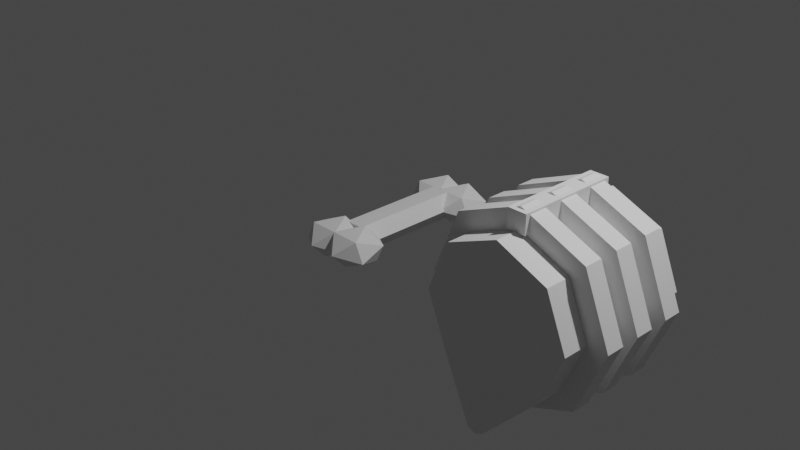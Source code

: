 # Source: bone.blend  (saved by Blender 2.83.19; exported with 4.5.12 LTS)
import bpy
from mathutils import Matrix  # noqa: F401  (used for matrix-valued properties, if any)

bpy.ops.wm.read_factory_settings(use_empty=True)
scene = bpy.context.scene
scene.name = 'Scene'

# ---- collections
col_collection = bpy.data.collections.new('Collection'); scene.collection.children.link(col_collection)

# ---- materials (node trees are filled in below, after node groups)
mat_material = bpy.data.materials.new('Material')
mat_material.alpha_threshold = 0.0
mat_material.use_transparent_shadow = False
mat_material.line_color = (0.0, 0.0, 0.0, 1.0)

# ---- material node trees
mat_material.use_nodes = True; mat_material.node_tree.nodes.clear()
_N = mat_material.node_tree.nodes; _L = mat_material.node_tree.links
n0 = _N.new('ShaderNodeOutputMaterial'); n0.name = 'Material Output'; n0.location = (300, 300)
n1 = _N.new('ShaderNodeBsdfPrincipled'); n1.name = 'Principled BSDF'; n1.location = (10, 300)
n1.distribution = 'GGX'
n1.subsurface_method = 'BURLEY'
n1.inputs[2].default_value = 0.4
n1.inputs[3].default_value = 1.45
n1.inputs[27].default_value = (0.0, 0.0, 0.0, 1.0)
n1.inputs[28].default_value = 1.0
_L.new(n1.outputs[0], n0.inputs[0])
n0.is_active_output = True

# ---- world
world_world = bpy.data.worlds.new('World'); scene.world = world_world
world_world.use_nodes = True; world_world.node_tree.nodes.clear()
_N = world_world.node_tree.nodes; _L = world_world.node_tree.links
n0 = _N.new('ShaderNodeOutputWorld'); n0.name = 'World Output'; n0.location = (300, 300)
n1 = _N.new('ShaderNodeBackground'); n1.name = 'Background'; n1.location = (10, 300)
n1.inputs[0].default_value = (0.05088, 0.05088, 0.05088, 1.0)
_L.new(n1.outputs[0], n0.inputs[0])
n0.is_active_output = True
world_world.color = (0.05088, 0.05088, 0.05088)
world_world.use_sun_shadow = False
world_world.sun_shadow_jitter_overblur = 0.0

# ---- cameras
cam_camera = bpy.data.cameras.new('Camera')
cam_camera.clip_end = 100.0
cam_camera.ortho_scale = 7.314

# ---- lights
light_light = bpy.data.lights.new('Light', 'POINT')
light_light.transmission_factor = 0.0
light_light.energy = 1000.0
light_light.shadow_soft_size = 0.1
light_light.shadow_maximum_resolution = 0.006
light_light.use_absolute_resolution = True

# ---- meshes
me_cube = bpy.data.meshes.new('Cube')
me_cube.from_pydata([(0.1988, 0.6, 1.501e-08), (0.1988, -0.6, 1.501e-08), (0.09942, 0.6, -0.1424), (0.09942, -0.6, -0.1424), (-0.09942, 0.6, -0.1424), (-0.09942, -0.6, -0.1424), (-0.1988, 0.6, -6.355e-10), (-0.1988, -0.6, -6.355e-10), (-0.09942, 0.6, 0.1424), (-0.09942, -0.6, 0.1424), (0.09942, 0.6, 0.1424), (0.09942, -0.6, 0.1424), (-0.15, -0.42, -1.132e-08), (-0.3077, -0.5858, -0.1427), (-0.4052, -0.5858, 0.0545), (-0.15, -0.5858, 0.1764), (0.1052, -0.5858, 0.0545), (0.007716, -0.5858, -0.1427), (-0.4052, -0.8542, -0.0545), (-0.3077, -0.8542, 0.1427), (0.007716, -0.8542, 0.1427), (0.1052, -0.8542, -0.0545), (-0.15, -0.8542, -0.1764), (-0.15, -1.02, -1.132e-08), (0.15, -0.42, 1.132e-08), (-0.007716, -0.5858, -0.1427), (-0.1052, -0.5858, 0.0545), (0.15, -0.5858, 0.1764), (0.4052, -0.5858, 0.0545), (0.3077, -0.5858, -0.1427), (-0.1052, -0.8542, -0.0545), (-0.007716, -0.8542, 0.1427), (0.3077, -0.8542, 0.1427), (0.4052, -0.8542, -0.0545), (0.15, -0.8542, -0.1764), (0.15, -1.02, 1.132e-08), (-0.15, 1.02, -1.132e-08), (-0.3077, 0.8542, -0.1427), (-0.4052, 0.8542, 0.0545), (-0.15, 0.8542, 0.1764), (0.1052, 0.8542, 0.0545), (0.007716, 0.8542, -0.1427), (-0.4052, 0.5858, -0.0545), (-0.3077, 0.5858, 0.1427), (0.007716, 0.5858, 0.1427), (0.1052, 0.5858, -0.0545), (-0.15, 0.5858, -0.1764), (-0.15, 0.42, -1.132e-08), (0.15, 1.02, 1.132e-08), (-0.007716, 0.8542, -0.1427), (-0.1052, 0.8542, 0.0545), (0.15, 0.8542, 0.1764), (0.4052, 0.8542, 0.0545), (0.3077, 0.8542, -0.1427), (-0.1052, 0.5858, -0.0545), (-0.007716, 0.5858, 0.1427), (0.3077, 0.5858, 0.1427), (0.4052, 0.5858, -0.0545), (0.15, 0.5858, -0.1764), (0.15, 0.42, 1.132e-08)], [], [(0, 1, 3, 2), (2, 3, 5, 4), (4, 5, 7, 6), (6, 7, 9, 8), (3, 1, 11, 9, 7, 5), (8, 9, 11, 10), (10, 11, 1, 0), (0, 2, 4, 6, 8, 10), (12, 13, 14), (13, 12, 17), (12, 14, 15), (12, 15, 16), (12, 16, 17), (13, 17, 22), (14, 13, 18), (15, 14, 19), (16, 15, 20), (17, 16, 21), (13, 22, 18), (14, 18, 19), (15, 19, 20), (16, 20, 21), (17, 21, 22), (18, 22, 23), (19, 18, 23), (20, 19, 23), (21, 20, 23), (22, 21, 23), (24, 25, 26), (25, 24, 29), (24, 26, 27), (24, 27, 28), (24, 28, 29), (25, 29, 34), (26, 25, 30), (27, 26, 31), (28, 27, 32), (29, 28, 33), (25, 34, 30), (26, 30, 31), (27, 31, 32), (28, 32, 33), (29, 33, 34), (30, 34, 35), (31, 30, 35), (32, 31, 35), (33, 32, 35), (34, 33, 35), (36, 37, 38), (37, 36, 41), (36, 38, 39), (36, 39, 40), (36, 40, 41), (37, 41, 46), (38, 37, 42), (39, 38, 43), (40, 39, 44), (41, 40, 45), (37, 46, 42), (38, 42, 43), (39, 43, 44), (40, 44, 45), (41, 45, 46), (42, 46, 47), (43, 42, 47), (44, 43, 47), (45, 44, 47), (46, 45, 47), (48, 49, 50), (49, 48, 53), (48, 50, 51), (48, 51, 52), (48, 52, 53), (49, 53, 58), (50, 49, 54), (51, 50, 55), (52, 51, 56), (53, 52, 57), (49, 58, 54), (50, 54, 55), (51, 55, 56), (52, 56, 57), (53, 57, 58), (54, 58, 59), (55, 54, 59), (56, 55, 59), (57, 56, 59), (58, 57, 59)])
_uv = me_cube.uv_layers.new(name='UVMap')
_uv.uv.foreach_set('vector', [1.0, 0.5, 1.0, 1.0, 0.8333, 1.0, 0.8333, 0.5, 0.8333, 0.5, 0.8333, 1.0, 0.6667, 1.0, 0.6667, 0.5, 0.6667, 0.5, 0.6667, 1.0, 0.5, 1.0, 0.5, 0.5, 0.5, 0.5, 0.5, 1.0, 0.3333, 1.0, 0.3333, 0.5, 0.4578, 0.37, 0.25, 0.49, 0.04215, 0.37, 0.04215, 0.13, 0.25, 0.01, 0.4578, 0.13, 0.3333, 0.5, 0.3333, 1.0, 0.1667, 1.0, 0.1667, 0.5, 0.1667, 0.5, 0.1667, 1.0, -8.941e-08, 1.0, -8.941e-08, 0.5, 0.75, 0.49, 0.9578, 0.37, 0.9578, 0.13, 0.75, 0.01, 0.5422, 0.13, 0.5422, 0.37, 0.8182, 0.0, 0.7273, 0.1575, 0.9091, 0.1575, 0.7273, 0.1575, 0.6364, 0.0, 0.5455, 0.1575, 0.09091, 0.0, 0.0, 0.1575, 0.1818, 0.1575, 0.2727, 0.0, 0.1818, 0.1575, 0.3636, 0.1575, 0.4545, 0.0, 0.3636, 0.1575, 0.5455, 0.1575, 0.7273, 0.1575, 0.5455, 0.1575, 0.6364, 0.3149, 0.9091, 0.1575, 0.7273, 0.1575, 0.8182, 0.3149, 0.1818, 0.1575, 0.0, 0.1575, 0.09091, 0.3149, 0.3636, 0.1575, 0.1818, 0.1575, 0.2727, 0.3149, 0.5455, 0.1575, 0.3636, 0.1575, 0.4545, 0.3149, 0.7273, 0.1575, 0.6364, 0.3149, 0.8182, 0.3149, 0.9091, 0.1575, 0.8182, 0.3149, 1.0, 0.3149, 0.1818, 0.1575, 0.09091, 0.3149, 0.2727, 0.3149, 0.3636, 0.1575, 0.2727, 0.3149, 0.4545, 0.3149, 0.5455, 0.1575, 0.4545, 0.3149, 0.6364, 0.3149, 0.8182, 0.3149, 0.6364, 0.3149, 0.7273, 0.4724, 1.0, 0.3149, 0.8182, 0.3149, 0.9091, 0.4724, 0.2727, 0.3149, 0.09091, 0.3149, 0.1818, 0.4724, 0.4545, 0.3149, 0.2727, 0.3149, 0.3636, 0.4724, 0.6364, 0.3149, 0.4545, 0.3149, 0.5455, 0.4724, 0.8182, 0.0, 0.7273, 0.1575, 0.9091, 0.1575, 0.7273, 0.1575, 0.6364, 0.0, 0.5455, 0.1575, 0.09091, 0.0, 0.0, 0.1575, 0.1818, 0.1575, 0.2727, 0.0, 0.1818, 0.1575, 0.3636, 0.1575, 0.4545, 0.0, 0.3636, 0.1575, 0.5455, 0.1575, 0.7273, 0.1575, 0.5455, 0.1575, 0.6364, 0.3149, 0.9091, 0.1575, 0.7273, 0.1575, 0.8182, 0.3149, 0.1818, 0.1575, 0.0, 0.1575, 0.09091, 0.3149, 0.3636, 0.1575, 0.1818, 0.1575, 0.2727, 0.3149, 0.5455, 0.1575, 0.3636, 0.1575, 0.4545, 0.3149, 0.7273, 0.1575, 0.6364, 0.3149, 0.8182, 0.3149, 0.9091, 0.1575, 0.8182, 0.3149, 1.0, 0.3149, 0.1818, 0.1575, 0.09091, 0.3149, 0.2727, 0.3149, 0.3636, 0.1575, 0.2727, 0.3149, 0.4545, 0.3149, 0.5455, 0.1575, 0.4545, 0.3149, 0.6364, 0.3149, 0.8182, 0.3149, 0.6364, 0.3149, 0.7273, 0.4724, 1.0, 0.3149, 0.8182, 0.3149, 0.9091, 0.4724, 0.2727, 0.3149, 0.09091, 0.3149, 0.1818, 0.4724, 0.4545, 0.3149, 0.2727, 0.3149, 0.3636, 0.4724, 0.6364, 0.3149, 0.4545, 0.3149, 0.5455, 0.4724, 0.8182, 0.0, 0.7273, 0.1575, 0.9091, 0.1575, 0.7273, 0.1575, 0.6364, 0.0, 0.5455, 0.1575, 0.09091, 0.0, 0.0, 0.1575, 0.1818, 0.1575, 0.2727, 0.0, 0.1818, 0.1575, 0.3636, 0.1575, 0.4545, 0.0, 0.3636, 0.1575, 0.5455, 0.1575, 0.7273, 0.1575, 0.5455, 0.1575, 0.6364, 0.3149, 0.9091, 0.1575, 0.7273, 0.1575, 0.8182, 0.3149, 0.1818, 0.1575, 0.0, 0.1575, 0.09091, 0.3149, 0.3636, 0.1575, 0.1818, 0.1575, 0.2727, 0.3149, 0.5455, 0.1575, 0.3636, 0.1575, 0.4545, 0.3149, 0.7273, 0.1575, 0.6364, 0.3149, 0.8182, 0.3149, 0.9091, 0.1575, 0.8182, 0.3149, 1.0, 0.3149, 0.1818, 0.1575, 0.09091, 0.3149, 0.2727, 0.3149, 0.3636, 0.1575, 0.2727, 0.3149, 0.4545, 0.3149, 0.5455, 0.1575, 0.4545, 0.3149, 0.6364, 0.3149, 0.8182, 0.3149, 0.6364, 0.3149, 0.7273, 0.4724, 1.0, 0.3149, 0.8182, 0.3149, 0.9091, 0.4724, 0.2727, 0.3149, 0.09091, 0.3149, 0.1818, 0.4724, 0.4545, 0.3149, 0.2727, 0.3149, 0.3636, 0.4724, 0.6364, 0.3149, 0.4545, 0.3149, 0.5455, 0.4724, 0.8182, 0.0, 0.7273, 0.1575, 0.9091, 0.1575, 0.7273, 0.1575, 0.6364, 0.0, 0.5455, 0.1575, 0.09091, 0.0, 0.0, 0.1575, 0.1818, 0.1575, 0.2727, 0.0, 0.1818, 0.1575, 0.3636, 0.1575, 0.4545, 0.0, 0.3636, 0.1575, 0.5455, 0.1575, 0.7273, 0.1575, 0.5455, 0.1575, 0.6364, 0.3149, 0.9091, 0.1575, 0.7273, 0.1575, 0.8182, 0.3149, 0.1818, 0.1575, 0.0, 0.1575, 0.09091, 0.3149, 0.3636, 0.1575, 0.1818, 0.1575, 0.2727, 0.3149, 0.5455, 0.1575, 0.3636, 0.1575, 0.4545, 0.3149, 0.7273, 0.1575, 0.6364, 0.3149, 0.8182, 0.3149, 0.9091, 0.1575, 0.8182, 0.3149, 1.0, 0.3149, 0.1818, 0.1575, 0.09091, 0.3149, 0.2727, 0.3149, 0.3636, 0.1575, 0.2727, 0.3149, 0.4545, 0.3149, 0.5455, 0.1575, 0.4545, 0.3149, 0.6364, 0.3149, 0.8182, 0.3149, 0.6364, 0.3149, 0.7273, 0.4724, 1.0, 0.3149, 0.8182, 0.3149, 0.9091, 0.4724, 0.2727, 0.3149, 0.09091, 0.3149, 0.1818, 0.4724, 0.4545, 0.3149, 0.2727, 0.3149, 0.3636, 0.4724, 0.6364, 0.3149, 0.4545, 0.3149, 0.5455, 0.4724])
me_cube.materials.append(mat_material)
me_cube.use_remesh_preserve_volume = False
me_cube.use_remesh_preserve_attributes = False
me_cube.use_mirror_vertex_groups = False
me_cube.update()
me_cylinder = bpy.data.meshes.new('Cylinder')
me_cylinder.from_pydata([(0.0, 1.0, -0.1), (0.0, 1.0, 0.1), (0.7071, 0.7071, -0.1), (0.7071, 0.7071, 0.1), (1.0, -4.371e-09, -0.1), (1.0, -8.305e-08, 0.1), (0.7071, -0.7071, -0.1), (0.7071, -0.7071, 0.1), (-1.192e-07, -1.0, -0.1), (-1.192e-07, -1.0, 0.1), (-0.7071, -0.7071, -0.1), (-0.7071, -0.7071, 0.1), (-1.0, 5.127e-08, -0.1), (-1.0, -2.742e-08, 0.1), (-0.7071, 0.7071, -0.1), (-0.7071, 0.7071, 0.1), (0.0, 1.0, -0.5), (0.0, 1.0, -0.3), (0.7071, 0.7071, -0.5), (0.7071, 0.7071, -0.3), (1.0, -2.186e-08, -0.5), (1.0, -1.005e-07, -0.3), (0.7071, -0.7071, -0.5), (0.7071, -0.7071, -0.3), (-1.192e-07, -1.0, -0.5), (-1.192e-07, -1.0, -0.3), (-0.7071, -0.7071, -0.5), (-0.7071, -0.7071, -0.3), (-1.0, 3.378e-08, -0.5), (-1.0, -4.49e-08, -0.3), (-0.7071, 0.7071, -0.5), (-0.7071, 0.7071, -0.3), (0.0, 1.0, 0.3), (0.0, 1.0, 0.5), (0.7071, 0.7071, 0.3), (0.7071, 0.7071, 0.5), (1.0, 1.311e-08, 0.3), (1.0, -6.557e-08, 0.5), (0.7071, -0.7071, 0.3), (0.7071, -0.7071, 0.5), (-1.192e-07, -1.0, 0.3), (-1.192e-07, -1.0, 0.5), (-0.7071, -0.7071, 0.3), (-0.7071, -0.7071, 0.5), (-1.0, 6.875e-08, 0.3), (-1.0, -9.931e-09, 0.5), (-0.7071, 0.7071, 0.3), (-0.7071, 0.7071, 0.5), (-0.09511, 0.7761, 0.5522), (-0.09511, 0.9781, 0.5522), (-0.09511, 0.7761, -0.5522), (-0.09511, 0.9781, -0.5522), (0.1069, 0.7761, 0.5522), (0.1069, 0.9781, 0.5522), (0.1069, 0.7761, -0.5522), (0.1069, 0.9781, -0.5522)], [], [(0, 1, 3, 2), (2, 3, 5, 4), (4, 5, 7, 6), (6, 7, 9, 8), (8, 9, 11, 10), (10, 11, 13, 12), (3, 1, 15, 13, 11, 9, 7, 5), (12, 13, 15, 14), (14, 15, 1, 0), (0, 2, 4, 6, 8, 10, 12, 14), (16, 17, 19, 18), (18, 19, 21, 20), (20, 21, 23, 22), (22, 23, 25, 24), (24, 25, 27, 26), (26, 27, 29, 28), (19, 17, 31, 29, 27, 25, 23, 21), (28, 29, 31, 30), (30, 31, 17, 16), (16, 18, 20, 22, 24, 26, 28, 30), (32, 33, 35, 34), (34, 35, 37, 36), (36, 37, 39, 38), (38, 39, 41, 40), (40, 41, 43, 42), (42, 43, 45, 44), (35, 33, 47, 45, 43, 41, 39, 37), (44, 45, 47, 46), (46, 47, 33, 32), (32, 34, 36, 38, 40, 42, 44, 46), (48, 49, 51, 50), (50, 51, 55, 54), (54, 55, 53, 52), (52, 53, 49, 48), (50, 54, 52, 48), (55, 51, 49, 53)])
_uv = me_cylinder.uv_layers.new(name='UVMap')
_uv.uv.foreach_set('vector', [1.0, 0.5, 1.0, 1.0, 0.875, 1.0, 0.875, 0.5, 0.875, 0.5, 0.875, 1.0, 0.75, 1.0, 0.75, 0.5, 0.75, 0.5, 0.75, 1.0, 0.625, 1.0, 0.625, 0.5, 0.625, 0.5, 0.625, 1.0, 0.5, 1.0, 0.5, 0.5, 0.5, 0.5, 0.5, 1.0, 0.375, 1.0, 0.375, 0.5, 0.375, 0.5, 0.375, 1.0, 0.25, 1.0, 0.25, 0.5, 0.4197, 0.4197, 0.25, 0.49, 0.08029, 0.4197, 0.01, 0.25, 0.08029, 0.08029, 0.25, 0.01, 0.4197, 0.08029, 0.49, 0.25, 0.25, 0.5, 0.25, 1.0, 0.125, 1.0, 0.125, 0.5, 0.125, 0.5, 0.125, 1.0, 0.0, 1.0, 0.0, 0.5, 0.75, 0.49, 0.9197, 0.4197, 0.99, 0.25, 0.9197, 0.08029, 0.75, 0.01, 0.5803, 0.08029, 0.51, 0.25, 0.5803, 0.4197, 1.0, 0.5, 1.0, 1.0, 0.875, 1.0, 0.875, 0.5, 0.875, 0.5, 0.875, 1.0, 0.75, 1.0, 0.75, 0.5, 0.75, 0.5, 0.75, 1.0, 0.625, 1.0, 0.625, 0.5, 0.625, 0.5, 0.625, 1.0, 0.5, 1.0, 0.5, 0.5, 0.5, 0.5, 0.5, 1.0, 0.375, 1.0, 0.375, 0.5, 0.375, 0.5, 0.375, 1.0, 0.25, 1.0, 0.25, 0.5, 0.4197, 0.4197, 0.25, 0.49, 0.08029, 0.4197, 0.01, 0.25, 0.08029, 0.08029, 0.25, 0.01, 0.4197, 0.08029, 0.49, 0.25, 0.25, 0.5, 0.25, 1.0, 0.125, 1.0, 0.125, 0.5, 0.125, 0.5, 0.125, 1.0, 0.0, 1.0, 0.0, 0.5, 0.75, 0.49, 0.9197, 0.4197, 0.99, 0.25, 0.9197, 0.08029, 0.75, 0.01, 0.5803, 0.08029, 0.51, 0.25, 0.5803, 0.4197, 1.0, 0.5, 1.0, 1.0, 0.875, 1.0, 0.875, 0.5, 0.875, 0.5, 0.875, 1.0, 0.75, 1.0, 0.75, 0.5, 0.75, 0.5, 0.75, 1.0, 0.625, 1.0, 0.625, 0.5, 0.625, 0.5, 0.625, 1.0, 0.5, 1.0, 0.5, 0.5, 0.5, 0.5, 0.5, 1.0, 0.375, 1.0, 0.375, 0.5, 0.375, 0.5, 0.375, 1.0, 0.25, 1.0, 0.25, 0.5, 0.4197, 0.4197, 0.25, 0.49, 0.08029, 0.4197, 0.01, 0.25, 0.08029, 0.08029, 0.25, 0.01, 0.4197, 0.08029, 0.49, 0.25, 0.25, 0.5, 0.25, 1.0, 0.125, 1.0, 0.125, 0.5, 0.125, 0.5, 0.125, 1.0, 0.0, 1.0, 0.0, 0.5, 0.75, 0.49, 0.9197, 0.4197, 0.99, 0.25, 0.9197, 0.08029, 0.75, 0.01, 0.5803, 0.08029, 0.51, 0.25, 0.5803, 0.4197, 0.375, 0.0, 0.625, 0.0, 0.625, 0.25, 0.375, 0.25, 0.375, 0.25, 0.625, 0.25, 0.625, 0.5, 0.375, 0.5, 0.375, 0.5, 0.625, 0.5, 0.625, 0.75, 0.375, 0.75, 0.375, 0.75, 0.625, 0.75, 0.625, 1.0, 0.375, 1.0, 0.125, 0.5, 0.375, 0.5, 0.375, 0.75, 0.125, 0.75, 0.625, 0.5, 0.875, 0.5, 0.875, 0.75, 0.625, 0.75])
me_cylinder.use_remesh_fix_poles = True
me_cylinder.use_remesh_preserve_attributes = False
me_cylinder.use_mirror_vertex_groups = False
me_cylinder.update()
me_cylinder_001 = bpy.data.meshes.new('Cylinder.001')
me_cylinder_001.from_pydata([(0.0, 1.0, -1.0), (0.0, 1.0, 1.0), (0.7071, 0.7071, -1.0), (0.7071, 0.7071, 1.0), (1.0, -4.538e-08, -1.0), (1.0, -4.538e-08, 1.0), (0.7071, -0.7071, -1.0), (0.7071, -0.7071, 1.0), (-8.742e-08, -1.0, -1.0), (-8.742e-08, -1.0, 1.0), (-0.7071, -0.7071, -1.0), (-0.7071, -0.7071, 1.0), (-1.0, 1.026e-08, -1.0), (-1.0, 1.026e-08, 1.0), (-0.7071, 0.7071, -1.0), (-0.7071, 0.7071, 1.0), (0.1109, -1.328, -1.231), (0.1109, -1.328, 1.231), (-1.425e-07, -1.374, -1.231), (-1.425e-07, -1.374, 1.231), (-0.1109, -1.328, -1.231), (-0.1109, -1.328, 1.231)], [], [(0, 1, 3, 2), (2, 3, 5, 4), (4, 5, 7, 6), (9, 11, 21, 19), (6, 7, 17, 16), (10, 11, 13, 12), (3, 1, 15, 13, 11, 9, 7, 5), (12, 13, 15, 14), (14, 15, 1, 0), (0, 2, 4, 6, 8, 10, 12, 14), (16, 17, 19, 18), (18, 19, 21, 20), (8, 6, 16, 18), (11, 10, 20, 21), (10, 8, 18, 20), (7, 9, 19, 17)])
_uv = me_cylinder_001.uv_layers.new(name='UVMap')
_uv.uv.foreach_set('vector', [1.0, 0.5, 1.0, 1.0, 0.875, 1.0, 0.875, 0.5, 0.875, 0.5, 0.875, 1.0, 0.75, 1.0, 0.75, 0.5, 0.75, 0.5, 0.75, 1.0, 0.625, 1.0, 0.625, 0.5, 0.25, 0.01, 0.08029, 0.08029, 0.08029, 0.08029, 0.25, 0.01, 0.625, 0.5, 0.625, 1.0, 0.625, 1.0, 0.625, 0.5, 0.375, 0.5, 0.375, 1.0, 0.25, 1.0, 0.25, 0.5, 0.4197, 0.4197, 0.25, 0.49, 0.08029, 0.4197, 0.01, 0.25, 0.08029, 0.08029, 0.25, 0.01, 0.4197, 0.08029, 0.49, 0.25, 0.25, 0.5, 0.25, 1.0, 0.125, 1.0, 0.125, 0.5, 0.125, 0.5, 0.125, 1.0, 0.0, 1.0, 0.0, 0.5, 0.75, 0.49, 0.9197, 0.4197, 0.99, 0.25, 0.9197, 0.08029, 0.75, 0.01, 0.5803, 0.08029, 0.51, 0.25, 0.5803, 0.4197, 0.625, 0.5, 0.625, 1.0, 0.5, 1.0, 0.5, 0.5, 0.5, 0.5, 0.5, 1.0, 0.375, 1.0, 0.375, 0.5, 0.75, 0.01, 0.9197, 0.08029, 0.9197, 0.08029, 0.75, 0.01, 0.375, 1.0, 0.375, 0.5, 0.375, 0.5, 0.375, 1.0, 0.5803, 0.08029, 0.75, 0.01, 0.75, 0.01, 0.5803, 0.08029, 0.4197, 0.08029, 0.25, 0.01, 0.25, 0.01, 0.4197, 0.08029])
me_cylinder_001.use_remesh_fix_poles = True
me_cylinder_001.use_remesh_preserve_attributes = False
me_cylinder_001.use_mirror_vertex_groups = False
me_cylinder_001.update()
me_cylinder_002 = bpy.data.meshes.new('Cylinder.002')
me_cylinder_002.from_pydata([(0.09698, 0.6175, -0.1005), (0.09698, 0.6175, 0.1015), (0.09698, -0.487, -0.1005), (0.09698, -0.487, 0.1015), (-0.105, 0.6175, -0.1005), (-0.105, 0.6175, 0.1015), (-0.105, -0.487, -0.1005), (-0.105, -0.487, 0.1015), (0.4271, -0.2577, -0.1926), (0.4271, -0.2577, 0.1921), (0.4271, -0.4117, -0.1926), (0.4271, -0.4117, 0.1921), (-0.4234, -0.2577, -0.1926), (-0.4234, -0.2577, 0.1921), (-0.4234, -0.4117, -0.1926), (-0.4234, -0.4117, 0.1921), (0.1942, 0.1423, -0.1926), (0.1942, 0.1423, 0.1921), (0.1942, -0.01173, -0.1926), (0.1942, -0.01173, 0.1921), (-0.1905, 0.1423, -0.1926), (-0.1905, 0.1423, 0.1921), (-0.1905, -0.01173, -0.1926), (-0.1905, -0.01173, 0.1921), (0.1942, 0.5423, -0.1926), (0.1942, 0.5423, 0.1921), (0.1942, 0.3883, -0.1926), (0.1942, 0.3883, 0.1921), (-0.1905, 0.5423, -0.1926), (-0.1905, 0.5423, 0.1921), (-0.1905, 0.3883, -0.1926), (-0.1905, 0.3883, 0.1921)], [], [(0, 1, 3, 2), (2, 3, 7, 6), (6, 7, 5, 4), (4, 5, 1, 0), (2, 6, 4, 0), (7, 3, 1, 5), (8, 9, 11, 10), (10, 11, 15, 14), (14, 15, 13, 12), (12, 13, 9, 8), (10, 14, 12, 8), (15, 11, 9, 13), (16, 17, 19, 18), (18, 19, 23, 22), (22, 23, 21, 20), (20, 21, 17, 16), (18, 22, 20, 16), (23, 19, 17, 21), (24, 25, 27, 26), (26, 27, 31, 30), (30, 31, 29, 28), (28, 29, 25, 24), (26, 30, 28, 24), (31, 27, 25, 29)])
_uv = me_cylinder_002.uv_layers.new(name='UVMap')
_uv.uv.foreach_set('vector', [0.375, 0.0, 0.625, 0.0, 0.625, 0.25, 0.375, 0.25, 0.375, 0.25, 0.625, 0.25, 0.625, 0.5, 0.375, 0.5, 0.375, 0.5, 0.625, 0.5, 0.625, 0.75, 0.375, 0.75, 0.375, 0.75, 0.625, 0.75, 0.625, 1.0, 0.375, 1.0, 0.125, 0.5, 0.375, 0.5, 0.375, 0.75, 0.125, 0.75, 0.625, 0.5, 0.875, 0.5, 0.875, 0.75, 0.625, 0.75, 0.375, 0.0, 0.625, 0.0, 0.625, 0.25, 0.375, 0.25, 0.375, 0.25, 0.625, 0.25, 0.625, 0.5, 0.375, 0.5, 0.375, 0.5, 0.625, 0.5, 0.625, 0.75, 0.375, 0.75, 0.375, 0.75, 0.625, 0.75, 0.625, 1.0, 0.375, 1.0, 0.125, 0.5, 0.375, 0.5, 0.375, 0.75, 0.125, 0.75, 0.625, 0.5, 0.875, 0.5, 0.875, 0.75, 0.625, 0.75, 0.375, 0.0, 0.625, 0.0, 0.625, 0.25, 0.375, 0.25, 0.375, 0.25, 0.625, 0.25, 0.625, 0.5, 0.375, 0.5, 0.375, 0.5, 0.625, 0.5, 0.625, 0.75, 0.375, 0.75, 0.375, 0.75, 0.625, 0.75, 0.625, 1.0, 0.375, 1.0, 0.125, 0.5, 0.375, 0.5, 0.375, 0.75, 0.125, 0.75, 0.625, 0.5, 0.875, 0.5, 0.875, 0.75, 0.625, 0.75, 0.375, 0.0, 0.625, 0.0, 0.625, 0.25, 0.375, 0.25, 0.375, 0.25, 0.625, 0.25, 0.625, 0.5, 0.375, 0.5, 0.375, 0.5, 0.625, 0.5, 0.625, 0.75, 0.375, 0.75, 0.375, 0.75, 0.625, 0.75, 0.625, 1.0, 0.375, 1.0, 0.125, 0.5, 0.375, 0.5, 0.375, 0.75, 0.125, 0.75, 0.625, 0.5, 0.875, 0.5, 0.875, 0.75, 0.625, 0.75])
me_cylinder_002.use_remesh_fix_poles = True
me_cylinder_002.use_remesh_preserve_attributes = False
me_cylinder_002.use_mirror_vertex_groups = False
me_cylinder_002.update()
me_cylinder_003 = bpy.data.meshes.new('Cylinder.003')
me_cylinder_003.from_pydata([(0.09285, 0.5908, -0.008316), (0.09285, 0.5908, 0.1937), (0.09285, -0.5137, -0.008316), (0.09285, -0.5137, 0.1937), (-0.1092, 0.5908, -0.008316), (-0.1092, 0.5908, 0.1937), (-0.1092, -0.5137, -0.008316), (-0.1092, -0.5137, 0.1937), (-0.2943, 0.2818, 0.08651), (-0.4001, 0.2818, 0.2127), (-0.2943, -0.4047, 0.08651), (-0.4001, -0.4047, 0.2127), (-0.5926, 0.2818, -0.4602), (-0.6584, 0.2818, -0.334), (-0.9458, -0.4047, -0.4602), (-1.052, -0.4047, -0.334), (0.467, 0.1155, -0.05265), (0.467, 0.1155, 0.1585), (0.467, -0.0385, -0.05265), (0.467, -0.0385, 0.1585), (-0.4715, 0.1155, -0.05265), (-0.4715, 0.1155, 0.1585), (-0.4715, -0.0385, -0.05265), (-0.4715, -0.0385, 0.1585), (0.5926, 0.3266, -0.4314), (0.5926, 0.3266, -0.2786), (0.5926, 0.1726, -0.4314), (0.5926, 0.1726, -0.2786), (-0.5971, 0.3266, -0.4314), (-0.5971, 0.3266, -0.2786), (-0.5971, 0.1726, -0.4314), (-0.5971, 0.1726, -0.2786), (0.5653, 0.2818, -0.5147), (0.6377, 0.2818, -0.3982), (0.9165, -0.4047, -0.5147), (1.033, -0.4047, -0.3982), (0.3151, 0.2818, 0.08673), (0.4316, 0.2818, 0.2032), (0.3151, -0.4047, 0.08673), (0.4316, -0.4047, 0.2032)], [], [(0, 1, 3, 2), (2, 3, 7, 6), (6, 7, 5, 4), (4, 5, 1, 0), (2, 6, 4, 0), (7, 3, 1, 5), (8, 9, 11, 10), (10, 11, 15, 14), (14, 15, 13, 12), (12, 13, 9, 8), (10, 14, 12, 8), (15, 11, 9, 13), (16, 17, 19, 18), (18, 19, 23, 22), (22, 23, 21, 20), (20, 21, 17, 16), (18, 22, 20, 16), (23, 19, 17, 21), (24, 25, 27, 26), (26, 27, 31, 30), (30, 31, 29, 28), (28, 29, 25, 24), (26, 30, 28, 24), (31, 27, 25, 29), (32, 33, 35, 34), (34, 35, 39, 38), (38, 39, 37, 36), (36, 37, 33, 32), (34, 38, 36, 32), (39, 35, 33, 37)])
_uv = me_cylinder_003.uv_layers.new(name='UVMap')
_uv.uv.foreach_set('vector', [0.375, 0.0, 0.625, 0.0, 0.625, 0.25, 0.375, 0.25, 0.375, 0.25, 0.625, 0.25, 0.625, 0.5, 0.375, 0.5, 0.375, 0.5, 0.625, 0.5, 0.625, 0.75, 0.375, 0.75, 0.375, 0.75, 0.625, 0.75, 0.625, 1.0, 0.375, 1.0, 0.125, 0.5, 0.375, 0.5, 0.375, 0.75, 0.125, 0.75, 0.625, 0.5, 0.875, 0.5, 0.875, 0.75, 0.625, 0.75, 0.375, 0.0, 0.625, 0.0, 0.625, 0.25, 0.375, 0.25, 0.375, 0.25, 0.625, 0.25, 0.625, 0.5, 0.375, 0.5, 0.375, 0.5, 0.625, 0.5, 0.625, 0.75, 0.375, 0.75, 0.375, 0.75, 0.625, 0.75, 0.625, 1.0, 0.375, 1.0, 0.125, 0.5, 0.375, 0.5, 0.375, 0.75, 0.125, 0.75, 0.625, 0.5, 0.875, 0.5, 0.875, 0.75, 0.625, 0.75, 0.375, 0.0, 0.625, 0.0, 0.625, 0.25, 0.375, 0.25, 0.375, 0.25, 0.625, 0.25, 0.625, 0.5, 0.375, 0.5, 0.375, 0.5, 0.625, 0.5, 0.625, 0.75, 0.375, 0.75, 0.375, 0.75, 0.625, 0.75, 0.625, 1.0, 0.375, 1.0, 0.125, 0.5, 0.375, 0.5, 0.375, 0.75, 0.125, 0.75, 0.625, 0.5, 0.875, 0.5, 0.875, 0.75, 0.625, 0.75, 0.375, 0.0, 0.625, 0.0, 0.625, 0.25, 0.375, 0.25, 0.375, 0.25, 0.625, 0.25, 0.625, 0.5, 0.375, 0.5, 0.375, 0.5, 0.625, 0.5, 0.625, 0.75, 0.375, 0.75, 0.375, 0.75, 0.625, 0.75, 0.625, 1.0, 0.375, 1.0, 0.125, 0.5, 0.375, 0.5, 0.375, 0.75, 0.125, 0.75, 0.625, 0.5, 0.875, 0.5, 0.875, 0.75, 0.625, 0.75, 0.375, 0.0, 0.625, 0.0, 0.625, 0.25, 0.375, 0.25, 0.375, 0.25, 0.625, 0.25, 0.625, 0.5, 0.375, 0.5, 0.375, 0.5, 0.625, 0.5, 0.625, 0.75, 0.375, 0.75, 0.375, 0.75, 0.625, 0.75, 0.625, 1.0, 0.375, 1.0, 0.125, 0.5, 0.375, 0.5, 0.375, 0.75, 0.125, 0.75, 0.625, 0.5, 0.875, 0.5, 0.875, 0.75, 0.625, 0.75])
me_cylinder_003.use_remesh_fix_poles = True
me_cylinder_003.use_remesh_preserve_attributes = False
me_cylinder_003.use_mirror_vertex_groups = False
me_cylinder_003.update()
me_cube_001 = bpy.data.meshes.new('Cube.001')
me_cube_001.from_pydata([(-0.4675, -0.1017, -0.4911), (-0.4675, 0.01497, 0.2256), (-0.4675, 0.02798, -0.4911), (-0.4675, 0.1446, 0.2256), (-0.3341, -0.1017, -0.4911), (-0.3341, 0.01497, 0.2256), (-0.3341, 0.02798, -0.4911), (-0.3341, 0.1446, 0.2256), (0.2659, 0.1446, 0.2256), (0.2659, 0.02798, -0.5911), (0.2659, 0.01497, 0.2256), (0.2659, -0.1017, -0.5911), (0.1325, 0.1446, 0.2256), (0.1325, 0.02798, -0.5911), (0.1325, 0.01497, 0.2256), (0.1325, -0.1017, -0.5911), (-0.06751, -0.1017, -0.6911), (-0.06751, 0.01497, 0.2256), (-0.06751, 0.02798, -0.6911), (-0.06751, 0.1446, 0.2256), (0.06593, -0.1017, -0.6911), (0.06593, 0.01497, 0.2256), (0.06593, 0.02798, -0.6911), (0.06593, 0.1446, 0.2256), (-0.1341, 0.1446, 0.2256), (-0.1341, 0.02798, -0.5911), (-0.1341, 0.01497, 0.2256), (-0.1341, -0.1017, -0.5911), (-0.2675, 0.1446, 0.2256), (-0.2675, 0.02798, -0.5911), (-0.2675, 0.01497, 0.2256), (-0.2675, -0.1017, -0.5911), (0.5659, 0.1446, 0.2256), (0.5659, 0.02798, -0.3911), (0.5659, 0.01497, 0.2256), (0.5659, -0.1017, -0.3911), (0.4325, 0.1446, 0.2256), (0.4325, 0.02798, -0.3911), (0.4325, 0.01497, 0.2256), (0.4325, -0.1017, -0.3911), (-0.4023, -0.2064, 0.5296), (-0.4023, -0.07679, 0.5296), (-0.2688, -0.2064, 0.5296), (-0.2688, -0.07679, 0.5296), (0.1532, -0.07679, 0.5276), (0.1532, -0.2064, 0.5276), (0.0198, -0.07679, 0.5276), (0.0198, -0.2064, 0.5276), (-0.1248, -0.2064, 0.5276), (-0.1248, -0.07679, 0.5276), (0.008596, -0.2064, 0.5276), (0.008596, -0.07679, 0.5276), (-0.1341, -0.07679, 0.5296), (-0.1341, -0.2064, 0.5296), (-0.2675, -0.07679, 0.5296), (-0.2675, -0.2064, 0.5296), (0.2951, -0.07679, 0.5276), (0.2951, -0.2064, 0.5276), (0.1617, -0.07679, 0.5276), (0.1617, -0.2064, 0.5276)], [], [(0, 1, 3, 2), (2, 3, 7, 6), (6, 7, 5, 4), (4, 5, 1, 0), (2, 6, 4, 0), (3, 1, 40, 41), (9, 8, 10, 11), (13, 12, 8, 9), (8, 12, 46, 44), (11, 10, 14, 15), (15, 14, 12, 13), (13, 9, 11, 15), (26, 24, 52, 53), (18, 19, 23, 22), (18, 22, 20, 16), (20, 21, 17, 16), (22, 23, 21, 20), (16, 17, 19, 18), (29, 25, 27, 31), (29, 28, 24, 25), (31, 30, 28, 29), (27, 26, 30, 31), (5, 7, 43, 42), (25, 24, 26, 27), (33, 32, 34, 35), (37, 36, 32, 33), (28, 30, 55, 54), (35, 34, 38, 39), (39, 38, 36, 37), (37, 33, 35, 39), (43, 41, 40, 42), (44, 46, 47, 45), (51, 49, 48, 50), (52, 54, 55, 53), (56, 58, 59, 57), (24, 28, 54, 52), (21, 23, 51, 50), (1, 5, 42, 40), (19, 17, 48, 49), (36, 38, 59, 58), (7, 3, 41, 43), (12, 14, 47, 46), (34, 32, 56, 57), (30, 26, 53, 55), (38, 34, 57, 59), (23, 19, 49, 51), (10, 8, 44, 45), (32, 36, 58, 56), (14, 10, 45, 47), (17, 21, 50, 48)])
_uv = me_cube_001.uv_layers.new(name='UVMap')
_uv.uv.foreach_set('vector', [0.375, 0.0, 0.625, 0.0, 0.625, 0.25, 0.375, 0.25, 0.375, 0.25, 0.625, 0.25, 0.625, 0.5, 0.375, 0.5, 0.375, 0.5, 0.625, 0.5, 0.625, 0.75, 0.375, 0.75, 0.375, 0.75, 0.625, 0.75, 0.625, 1.0, 0.375, 1.0, 0.125, 0.5, 0.375, 0.5, 0.375, 0.75, 0.125, 0.75, 0.625, 0.25, 0.625, 0.0, 0.625, 0.0, 0.625, 0.25, 0.375, 0.5, 0.625, 0.5, 0.625, 0.75, 0.375, 0.75, 0.375, 0.25, 0.625, 0.25, 0.625, 0.5, 0.375, 0.5, 0.625, 0.5, 0.625, 0.25, 0.625, 0.25, 0.625, 0.5, 0.375, 0.75, 0.625, 0.75, 0.625, 1.0, 0.375, 1.0, 0.375, 0.0, 0.625, 0.0, 0.625, 0.25, 0.375, 0.25, 0.125, 0.5, 0.375, 0.5, 0.375, 0.75, 0.125, 0.75, 0.625, 0.75, 0.625, 0.5, 0.625, 0.5, 0.625, 0.75, 0.375, 0.25, 0.625, 0.25, 0.625, 0.5, 0.375, 0.5, 0.125, 0.5, 0.375, 0.5, 0.375, 0.75, 0.125, 0.75, 0.375, 0.75, 0.625, 0.75, 0.625, 1.0, 0.375, 1.0, 0.375, 0.5, 0.625, 0.5, 0.625, 0.75, 0.375, 0.75, 0.375, 0.0, 0.625, 0.0, 0.625, 0.25, 0.375, 0.25, 0.125, 0.5, 0.375, 0.5, 0.375, 0.75, 0.125, 0.75, 0.375, 0.25, 0.625, 0.25, 0.625, 0.5, 0.375, 0.5, 0.375, 0.0, 0.625, 0.0, 0.625, 0.25, 0.375, 0.25, 0.375, 0.75, 0.625, 0.75, 0.625, 1.0, 0.375, 1.0, 0.625, 0.75, 0.625, 0.5, 0.625, 0.5, 0.625, 0.75, 0.375, 0.5, 0.625, 0.5, 0.625, 0.75, 0.375, 0.75, 0.375, 0.5, 0.625, 0.5, 0.625, 0.75, 0.375, 0.75, 0.375, 0.25, 0.625, 0.25, 0.625, 0.5, 0.375, 0.5, 0.625, 0.25, 0.625, 0.0, 0.625, 0.0, 0.625, 0.25, 0.375, 0.75, 0.625, 0.75, 0.625, 1.0, 0.375, 1.0, 0.375, 0.0, 0.625, 0.0, 0.625, 0.25, 0.375, 0.25, 0.125, 0.5, 0.375, 0.5, 0.375, 0.75, 0.125, 0.75, 0.625, 0.5, 0.875, 0.5, 0.875, 0.75, 0.625, 0.75, 0.625, 0.5, 0.875, 0.5, 0.875, 0.75, 0.625, 0.75, 0.625, 0.5, 0.875, 0.5, 0.875, 0.75, 0.625, 0.75, 0.625, 0.5, 0.875, 0.5, 0.875, 0.75, 0.625, 0.75, 0.625, 0.5, 0.875, 0.5, 0.875, 0.75, 0.625, 0.75, 0.625, 0.5, 0.625, 0.25, 0.625, 0.25, 0.625, 0.5, 0.625, 0.75, 0.625, 0.5, 0.625, 0.5, 0.625, 0.75, 0.625, 1.0, 0.625, 0.75, 0.625, 0.75, 0.625, 1.0, 0.625, 0.25, 0.625, 0.0, 0.625, 0.0, 0.625, 0.25, 0.625, 0.25, 0.625, 0.0, 0.625, 0.0, 0.625, 0.25, 0.625, 0.5, 0.625, 0.25, 0.625, 0.25, 0.625, 0.5, 0.625, 0.25, 0.625, 0.0, 0.625, 0.0, 0.625, 0.25, 0.625, 0.75, 0.625, 0.5, 0.625, 0.5, 0.625, 0.75, 0.625, 1.0, 0.625, 0.75, 0.625, 0.75, 0.625, 1.0, 0.625, 1.0, 0.625, 0.75, 0.625, 0.75, 0.625, 1.0, 0.625, 0.5, 0.625, 0.25, 0.625, 0.25, 0.625, 0.5, 0.625, 0.75, 0.625, 0.5, 0.625, 0.5, 0.625, 0.75, 0.625, 0.5, 0.625, 0.25, 0.625, 0.25, 0.625, 0.5, 0.625, 1.0, 0.625, 0.75, 0.625, 0.75, 0.625, 1.0, 0.625, 1.0, 0.625, 0.75, 0.625, 0.75, 0.625, 1.0])
me_cube_001.use_remesh_fix_poles = True
me_cube_001.use_remesh_preserve_attributes = False
me_cube_001.use_mirror_vertex_groups = False
me_cube_001.update()
me_cube_002 = bpy.data.meshes.new('Cube.002')
me_cube_002.from_pydata([(0.4675, -0.1017, -0.4911), (0.4675, 0.01497, 0.2256), (0.4675, 0.02798, -0.4911), (0.4675, 0.1446, 0.2256), (0.3341, -0.1017, -0.4911), (0.3341, 0.01497, 0.2256), (0.3341, 0.02798, -0.4911), (0.3341, 0.1446, 0.2256), (-0.2659, 0.1446, 0.2256), (-0.2659, 0.02798, -0.5911), (-0.2659, 0.01497, 0.2256), (-0.2659, -0.1017, -0.5911), (-0.1325, 0.1446, 0.2256), (-0.1325, 0.02798, -0.5911), (-0.1325, 0.01497, 0.2256), (-0.1325, -0.1017, -0.5911), (0.06751, -0.1017, -0.6911), (0.06751, 0.01497, 0.2256), (0.06751, 0.02798, -0.6911), (0.06751, 0.1446, 0.2256), (-0.06593, -0.1017, -0.6911), (-0.06593, 0.01497, 0.2256), (-0.06593, 0.02798, -0.6911), (-0.06593, 0.1446, 0.2256), (0.1341, 0.1446, 0.2256), (0.1341, 0.02798, -0.5911), (0.1341, 0.01497, 0.2256), (0.1341, -0.1017, -0.5911), (0.2675, 0.1446, 0.2256), (0.2675, 0.02798, -0.5911), (0.2675, 0.01497, 0.2256), (0.2675, -0.1017, -0.5911), (-0.5659, 0.1446, 0.2256), (-0.5659, 0.02798, -0.3911), (-0.5659, 0.01497, 0.2256), (-0.5659, -0.1017, -0.3911), (-0.4325, 0.1446, 0.2256), (-0.4325, 0.02798, -0.3911), (-0.4325, 0.01497, 0.2256), (-0.4325, -0.1017, -0.3911), (0.4023, -0.2064, 0.5296), (0.4023, -0.07679, 0.5296), (0.2688, -0.2064, 0.5296), (0.2688, -0.07679, 0.5296), (-0.1533, -0.07679, 0.5276), (-0.1533, -0.2064, 0.5276), (-0.01981, -0.07679, 0.5276), (-0.01981, -0.2064, 0.5276), (0.1248, -0.2064, 0.5276), (0.1248, -0.07679, 0.5276), (-0.008603, -0.2064, 0.5276), (-0.008603, -0.07679, 0.5276), (0.1341, -0.07679, 0.5296), (0.1341, -0.2064, 0.5296), (0.2675, -0.07679, 0.5296), (0.2675, -0.2064, 0.5296), (-0.2951, -0.07679, 0.5276), (-0.2951, -0.2064, 0.5276), (-0.1617, -0.07679, 0.5276), (-0.1617, -0.2064, 0.5276)], [], [(0, 1, 3, 2), (2, 3, 7, 6), (6, 7, 5, 4), (4, 5, 1, 0), (2, 6, 4, 0), (3, 1, 40, 41), (9, 8, 10, 11), (13, 12, 8, 9), (8, 12, 46, 44), (11, 10, 14, 15), (15, 14, 12, 13), (13, 9, 11, 15), (26, 24, 52, 53), (18, 19, 23, 22), (18, 22, 20, 16), (20, 21, 17, 16), (22, 23, 21, 20), (16, 17, 19, 18), (29, 25, 27, 31), (29, 28, 24, 25), (31, 30, 28, 29), (27, 26, 30, 31), (5, 7, 43, 42), (25, 24, 26, 27), (33, 32, 34, 35), (37, 36, 32, 33), (28, 30, 55, 54), (35, 34, 38, 39), (39, 38, 36, 37), (37, 33, 35, 39), (43, 41, 40, 42), (44, 46, 47, 45), (51, 49, 48, 50), (52, 54, 55, 53), (56, 58, 59, 57), (24, 28, 54, 52), (21, 23, 51, 50), (1, 5, 42, 40), (19, 17, 48, 49), (36, 38, 59, 58), (7, 3, 41, 43), (12, 14, 47, 46), (34, 32, 56, 57), (30, 26, 53, 55), (38, 34, 57, 59), (23, 19, 49, 51), (10, 8, 44, 45), (32, 36, 58, 56), (14, 10, 45, 47), (17, 21, 50, 48)])
_uv = me_cube_002.uv_layers.new(name='UVMap')
_uv.uv.foreach_set('vector', [0.375, 0.0, 0.625, 0.0, 0.625, 0.25, 0.375, 0.25, 0.375, 0.25, 0.625, 0.25, 0.625, 0.5, 0.375, 0.5, 0.375, 0.5, 0.625, 0.5, 0.625, 0.75, 0.375, 0.75, 0.375, 0.75, 0.625, 0.75, 0.625, 1.0, 0.375, 1.0, 0.125, 0.5, 0.375, 0.5, 0.375, 0.75, 0.125, 0.75, 0.625, 0.25, 0.625, 0.0, 0.625, 0.0, 0.625, 0.25, 0.375, 0.5, 0.625, 0.5, 0.625, 0.75, 0.375, 0.75, 0.375, 0.25, 0.625, 0.25, 0.625, 0.5, 0.375, 0.5, 0.625, 0.5, 0.625, 0.25, 0.625, 0.25, 0.625, 0.5, 0.375, 0.75, 0.625, 0.75, 0.625, 1.0, 0.375, 1.0, 0.375, 0.0, 0.625, 0.0, 0.625, 0.25, 0.375, 0.25, 0.125, 0.5, 0.375, 0.5, 0.375, 0.75, 0.125, 0.75, 0.625, 0.75, 0.625, 0.5, 0.625, 0.5, 0.625, 0.75, 0.375, 0.25, 0.625, 0.25, 0.625, 0.5, 0.375, 0.5, 0.125, 0.5, 0.375, 0.5, 0.375, 0.75, 0.125, 0.75, 0.375, 0.75, 0.625, 0.75, 0.625, 1.0, 0.375, 1.0, 0.375, 0.5, 0.625, 0.5, 0.625, 0.75, 0.375, 0.75, 0.375, 0.0, 0.625, 0.0, 0.625, 0.25, 0.375, 0.25, 0.125, 0.5, 0.375, 0.5, 0.375, 0.75, 0.125, 0.75, 0.375, 0.25, 0.625, 0.25, 0.625, 0.5, 0.375, 0.5, 0.375, 0.0, 0.625, 0.0, 0.625, 0.25, 0.375, 0.25, 0.375, 0.75, 0.625, 0.75, 0.625, 1.0, 0.375, 1.0, 0.625, 0.75, 0.625, 0.5, 0.625, 0.5, 0.625, 0.75, 0.375, 0.5, 0.625, 0.5, 0.625, 0.75, 0.375, 0.75, 0.375, 0.5, 0.625, 0.5, 0.625, 0.75, 0.375, 0.75, 0.375, 0.25, 0.625, 0.25, 0.625, 0.5, 0.375, 0.5, 0.625, 0.25, 0.625, 0.0, 0.625, 0.0, 0.625, 0.25, 0.375, 0.75, 0.625, 0.75, 0.625, 1.0, 0.375, 1.0, 0.375, 0.0, 0.625, 0.0, 0.625, 0.25, 0.375, 0.25, 0.125, 0.5, 0.375, 0.5, 0.375, 0.75, 0.125, 0.75, 0.625, 0.5, 0.875, 0.5, 0.875, 0.75, 0.625, 0.75, 0.625, 0.5, 0.875, 0.5, 0.875, 0.75, 0.625, 0.75, 0.625, 0.5, 0.875, 0.5, 0.875, 0.75, 0.625, 0.75, 0.625, 0.5, 0.875, 0.5, 0.875, 0.75, 0.625, 0.75, 0.625, 0.5, 0.875, 0.5, 0.875, 0.75, 0.625, 0.75, 0.625, 0.5, 0.625, 0.25, 0.625, 0.25, 0.625, 0.5, 0.625, 0.75, 0.625, 0.5, 0.625, 0.5, 0.625, 0.75, 0.625, 1.0, 0.625, 0.75, 0.625, 0.75, 0.625, 1.0, 0.625, 0.25, 0.625, 0.0, 0.625, 0.0, 0.625, 0.25, 0.625, 0.25, 0.625, 0.0, 0.625, 0.0, 0.625, 0.25, 0.625, 0.5, 0.625, 0.25, 0.625, 0.25, 0.625, 0.5, 0.625, 0.25, 0.625, 0.0, 0.625, 0.0, 0.625, 0.25, 0.625, 0.75, 0.625, 0.5, 0.625, 0.5, 0.625, 0.75, 0.625, 1.0, 0.625, 0.75, 0.625, 0.75, 0.625, 1.0, 0.625, 1.0, 0.625, 0.75, 0.625, 0.75, 0.625, 1.0, 0.625, 0.5, 0.625, 0.25, 0.625, 0.25, 0.625, 0.5, 0.625, 0.75, 0.625, 0.5, 0.625, 0.5, 0.625, 0.75, 0.625, 0.5, 0.625, 0.25, 0.625, 0.25, 0.625, 0.5, 0.625, 1.0, 0.625, 0.75, 0.625, 0.75, 0.625, 1.0, 0.625, 1.0, 0.625, 0.75, 0.625, 0.75, 0.625, 1.0])
me_cube_002.use_remesh_fix_poles = True
me_cube_002.use_remesh_preserve_attributes = False
me_cube_002.use_mirror_vertex_groups = False
me_cube_002.update()
me_cube_003 = bpy.data.meshes.new('Cube.003')
me_cube_003.from_pydata([(0.3579, 0.09064, -0.232), (0.3579, 0.09064, -0.8518), (0.3579, -0.03902, -0.232), (0.3579, -0.03902, -0.8518), (0.4488, 0.09064, -0.232), (0.4488, 0.09064, -0.8518), (0.4488, -0.03902, -0.232), (0.4488, -0.03902, -0.8518), (0.3052, -0.03902, -0.9045), (0.3052, -0.03902, -0.232), (0.3052, 0.09064, -0.9045), (0.3052, 0.09064, -0.232), (0.1918, -0.03902, -0.9045), (0.1918, -0.03902, -0.232), (0.1918, 0.09064, -0.9045), (0.1918, 0.09064, -0.232), (-0.02361, 0.09064, -0.232), (-0.02361, 0.09064, -0.9375), (-0.02361, -0.03902, -0.232), (-0.02361, -0.03902, -0.9375), (0.1286, 0.09064, -0.232), (0.1286, 0.09064, -0.9375), (0.1286, -0.03902, -0.232), (0.1286, -0.03902, -0.9375), (-0.08396, -0.03902, -0.9655), (-0.08396, -0.03902, -0.232), (-0.08396, 0.09064, -0.9655), (-0.08396, 0.09064, -0.232), (-0.2361, -0.03902, -0.9655), (-0.2361, -0.03902, -0.232), (-0.2361, 0.09064, -0.9655), (-0.2361, 0.09064, -0.232), (-0.4651, 0.09064, -0.232), (-0.4651, 0.09064, -0.9935), (-0.4651, -0.03902, -0.232), (-0.4651, -0.03902, -0.9935), (-0.313, 0.09064, -0.232), (-0.313, 0.09064, -0.9935), (-0.313, -0.03902, -0.232), (-0.313, -0.03902, -0.9935), (0.4935, -0.1212, -0.2831), (0.4935, -0.1212, 0.9762), (0.4935, 0.09064, -0.2831), (0.4935, 0.09064, 0.9762), (-0.4796, -0.1212, -0.2831), (-0.4796, -0.1212, 0.9762), (-0.4796, 0.09064, -0.2831), (-0.4796, 0.09064, 0.9762)], [], [(5, 7, 3, 1), (6, 4, 0, 2), (3, 7, 6, 2), (7, 5, 4, 6), (1, 3, 2, 0), (12, 8, 9, 13), (9, 11, 15, 13), (10, 14, 15, 11), (8, 10, 11, 9), (10, 8, 12, 14), (40, 42, 43, 41), (23, 21, 20, 22), (21, 17, 16, 20), (21, 23, 19, 17), (19, 23, 22, 18), (22, 20, 16, 18), (28, 24, 25, 29), (24, 26, 27, 25), (30, 28, 29, 31), (26, 30, 31, 27), (26, 24, 28, 30), (33, 35, 34, 32), (37, 33, 32, 36), (46, 44, 45, 47), (35, 39, 38, 34), (39, 37, 36, 38), (37, 39, 35, 33), (42, 40, 44, 46), (25, 27, 31, 29), (44, 40, 41, 45), (41, 43, 47, 45), (38, 36, 32, 34), (17, 19, 18, 16), (42, 46, 47, 43), (14, 12, 13, 15), (5, 1, 0, 4)])
_uv = me_cube_003.uv_layers.new(name='UVMap')
_uv.uv.foreach_set('vector', [0.125, 0.5, 0.125, 0.75, 0.375, 0.75, 0.375, 0.5, 0.625, 1.0, 0.625, 0.25, 0.625, 0.5, 0.625, 0.75, 0.375, 0.75, 0.375, 1.0, 0.625, 1.0, 0.625, 0.75, 0.375, 0.0, 0.375, 0.25, 0.625, 0.25, 0.625, 0.0, 0.375, 0.5, 0.375, 0.75, 0.625, 0.75, 0.625, 0.5, 0.375, 0.75, 0.375, 1.0, 0.625, 1.0, 0.625, 0.75, 0.625, 1.0, 0.625, 0.25, 0.625, 0.5, 0.625, 0.75, 0.375, 0.25, 0.375, 0.5, 0.625, 0.5, 0.625, 0.25, 0.375, 0.0, 0.375, 0.25, 0.625, 0.25, 0.625, 0.0, 0.125, 0.5, 0.125, 0.75, 0.375, 0.75, 0.375, 0.5, 0.375, 0.0, 0.375, 0.25, 0.625, 0.25, 0.625, 0.0, 0.375, 0.0, 0.375, 0.25, 0.625, 0.25, 0.625, 0.0, 0.375, 0.25, 0.375, 0.5, 0.625, 0.5, 0.625, 0.25, 0.125, 0.5, 0.125, 0.75, 0.375, 0.75, 0.375, 0.5, 0.375, 0.75, 0.375, 1.0, 0.625, 1.0, 0.625, 0.75, 0.625, 1.0, 0.625, 0.25, 0.625, 0.5, 0.625, 0.75, 0.375, 0.75, 0.375, 1.0, 0.625, 1.0, 0.625, 0.75, 0.375, 0.0, 0.375, 0.25, 0.625, 0.25, 0.625, 0.0, 0.375, 0.5, 0.375, 0.75, 0.625, 0.75, 0.625, 0.5, 0.375, 0.25, 0.375, 0.5, 0.625, 0.5, 0.625, 0.25, 0.125, 0.5, 0.125, 0.75, 0.375, 0.75, 0.375, 0.5, 0.375, 0.5, 0.375, 0.75, 0.625, 0.75, 0.625, 0.5, 0.375, 0.25, 0.375, 0.5, 0.625, 0.5, 0.625, 0.25, 0.375, 0.5, 0.375, 0.75, 0.625, 0.75, 0.625, 0.5, 0.375, 0.75, 0.375, 1.0, 0.625, 1.0, 0.625, 0.75, 0.375, 0.0, 0.375, 0.25, 0.625, 0.25, 0.625, 0.0, 0.125, 0.5, 0.125, 0.75, 0.375, 0.75, 0.375, 0.5, 0.125, 0.5, 0.125, 0.75, 0.375, 0.75, 0.375, 0.5, 0.625, 1.0, 0.625, 0.25, 0.625, 0.5, 0.625, 0.75, 0.375, 0.75, 0.375, 1.0, 0.625, 1.0, 0.625, 0.75, 0.625, 1.0, 0.625, 0.25, 0.625, 0.5, 0.625, 0.75, 0.625, 1.0, 0.625, 0.25, 0.625, 0.5, 0.625, 0.75, 0.375, 0.5, 0.375, 0.75, 0.625, 0.75, 0.625, 0.5, 0.375, 0.25, 0.375, 0.5, 0.625, 0.5, 0.625, 0.25, 0.375, 0.5, 0.375, 0.75, 0.625, 0.75, 0.625, 0.5, 0.375, 0.25, 0.375, 0.5, 0.625, 0.5, 0.625, 0.25])
me_cube_003.use_remesh_fix_poles = True
me_cube_003.use_remesh_preserve_attributes = False
me_cube_003.use_mirror_vertex_groups = False
me_cube_003.update()

# ---- objects
ob_bone_short = bpy.data.objects.new('bone_short', me_cube)
ob_light = bpy.data.objects.new('Light', light_light)
ob_camera = bpy.data.objects.new('Camera', cam_camera)
ob_ribs = bpy.data.objects.new('ribs', me_cylinder)
ob_ribs_cutout = bpy.data.objects.new('ribs_cutout', me_cylinder_001)
ob_ribs_lower = bpy.data.objects.new('ribs_lower', me_cylinder_002)
ob_pelvis = bpy.data.objects.new('pelvis', me_cylinder_003)
ob_hand = bpy.data.objects.new('Hand', me_cube_001)
ob_hand_l = bpy.data.objects.new('Hand_l', me_cube_002)
ob_foot = bpy.data.objects.new('Foot', me_cube_003)

# ---- transforms, parenting, visibility, modifiers, constraints
ob_bone_short.location = (0.0, 0.0, 0.0)
ob_bone_short.lock_rotations_4d = False
ob_bone_short.empty_display_type = 'ARROWS'
ob_bone_short.lineart.crease_threshold = 0.0
ob_light.location = (4.076, 1.005, 5.904)
ob_light.rotation_euler = (0.6503, 0.05522, 1.866)
ob_light.lock_rotations_4d = False
ob_light.empty_display_type = 'ARROWS'
ob_light.color = (0.0, 0.0, 0.0, 0.0)
ob_light.lineart.crease_threshold = 0.0
ob_camera.location = (7.359, -6.926, 4.958)
ob_camera.rotation_euler = (1.109, 0.0, 0.8149)
ob_camera.lock_rotations_4d = False
ob_camera.empty_display_type = 'ARROWS'
ob_camera.color = (0.0, 0.0, 0.0, 0.0)
ob_camera.display_type = 'WIRE'
ob_camera.lineart.crease_threshold = 0.0
ob_ribs.location = (2.0, 0.0, 0.0)
ob_ribs.rotation_euler = (1.571, -0.0, 0.0)
ob_ribs.lineart.crease_threshold = 0.0
_m = ob_ribs.modifiers.new('Boolean', 'BOOLEAN')
_m.object = ob_ribs_cutout
_m.solver = 'FAST'
ob_ribs_cutout.location = (2.0, -9.189e-17, 1.665e-09)
ob_ribs_cutout.rotation_euler = (1.571, -0.0, 0.0)
ob_ribs_cutout.scale = (0.7844, 0.7844, 0.7844)
ob_ribs_cutout.lineart.crease_threshold = 0.0
ob_ribs_lower.location = (4.998, -0.06528, 0.8766)
ob_ribs_lower.lineart.crease_threshold = 0.0
ob_pelvis.location = (7.002, -0.03851, 0.7844)
ob_pelvis.lineart.crease_threshold = 0.0
ob_hand.location = (9.458, -0.07979, 0.4669)
ob_hand.lineart.crease_threshold = 0.0
ob_hand_l.location = (11.46, -0.07979, 0.4669)
ob_hand_l.lineart.crease_threshold = 0.0
ob_foot.location = (13.47, -0.08413, 0.9985)
ob_foot.lineart.crease_threshold = 0.0

# ---- collection membership
col_collection.objects.link(ob_bone_short)
col_collection.objects.link(ob_light)
col_collection.objects.link(ob_camera)
col_collection.objects.link(ob_ribs)
col_collection.objects.link(ob_ribs_cutout)
col_collection.objects.link(ob_ribs_lower)
col_collection.objects.link(ob_pelvis)
col_collection.objects.link(ob_hand)
col_collection.objects.link(ob_hand_l)
col_collection.objects.link(ob_foot)

# ---- scene / render settings (as saved in the file)
scene.camera = ob_camera
scene.frame_start = 1; scene.frame_end = 250; scene.frame_set(1)
scene.render.engine = 'BLENDER_EEVEE_NEXT'
scene.cycles.use_denoising = False
scene.cycles.samples = 128
scene.cycles.sampling_pattern = 'TABULATED_SOBOL'
scene.cycles.use_adaptive_sampling = False
scene.cycles.use_light_tree = False
scene.view_settings.view_transform = 'Filmic'
bpy.context.view_layer.update()
